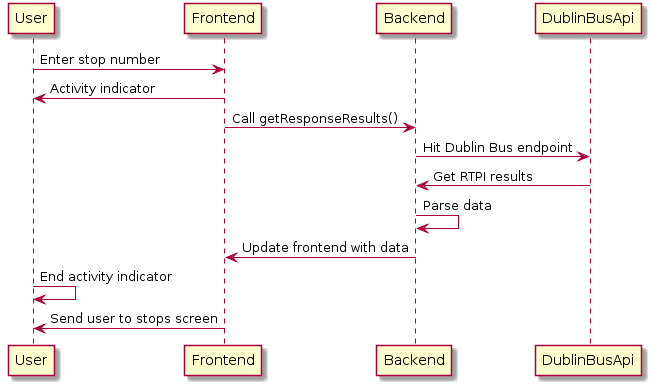

The diagram above was rendered by PlantUML. Its source (embedded in the PNG):
@startuml
User -> Frontend : Enter stop number
Frontend -> User : Activity indicator
Frontend -> Backend: Call getResponseResults()
Backend -> DublinBusApi : Hit Dublin Bus endpoint
DublinBusApi -> Backend : Get RTPI results
Backend -> Backend : Parse data
Backend -> Frontend : Update frontend with data
User -> User : End activity indicator
Frontend -> User : Send user to stops screen
@enduml